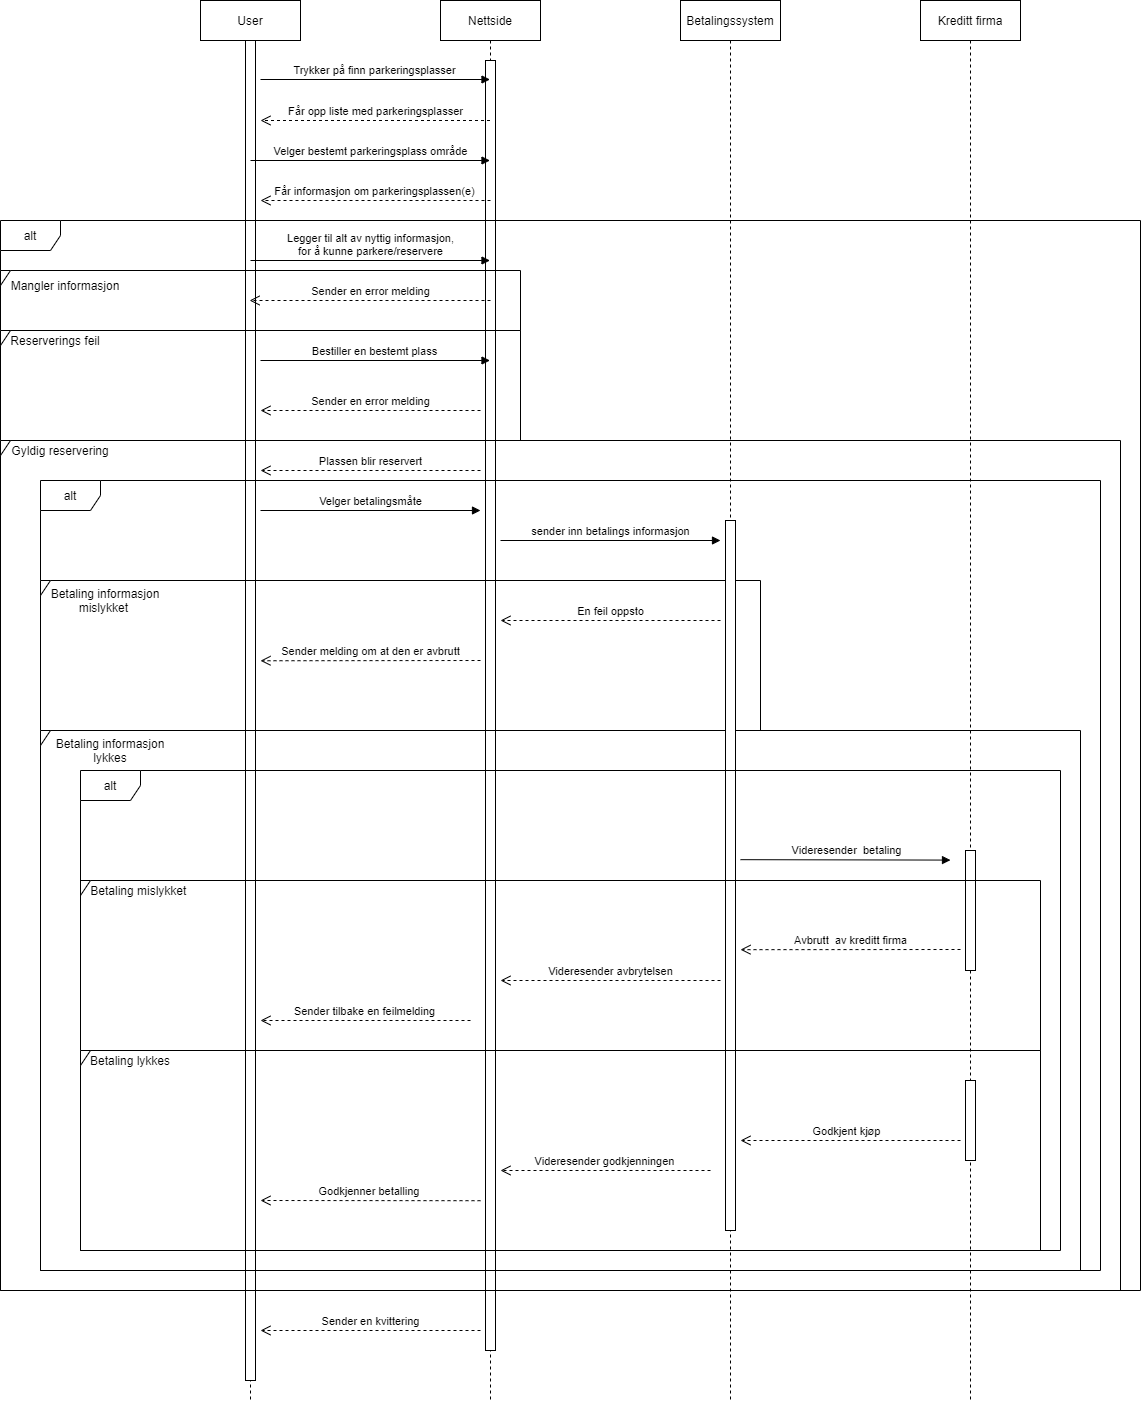

The diagram above was exported from draw.io. Its source (the exported page's mxGraphModel, read from the mxfile embedded in the PNG):
<mxGraphModel dx="1826" dy="829" grid="1" gridSize="10" guides="1" tooltips="1" connect="1" arrows="1" fold="1" page="1" pageScale="1" pageWidth="827" pageHeight="1169" background="#ffffff" math="0" shadow="0">
  <root>
    <mxCell id="0" />
    <mxCell id="1" parent="0" />
    <mxCell id="jrzH1bs8Q6uem90FamlG-1" value="User" style="shape=umlLifeline;perimeter=lifelinePerimeter;whiteSpace=wrap;html=1;container=1;collapsible=0;recursiveResize=0;outlineConnect=0;" parent="1" vertex="1">
      <mxGeometry x="200" width="100" height="1400" as="geometry" />
    </mxCell>
    <mxCell id="jrzH1bs8Q6uem90FamlG-4" value="" style="html=1;points=[];perimeter=orthogonalPerimeter;" parent="jrzH1bs8Q6uem90FamlG-1" vertex="1">
      <mxGeometry x="45" y="40" width="10" height="1340" as="geometry" />
    </mxCell>
    <mxCell id="jrzH1bs8Q6uem90FamlG-2" value="Nettside" style="shape=umlLifeline;perimeter=lifelinePerimeter;whiteSpace=wrap;html=1;container=1;collapsible=0;recursiveResize=0;outlineConnect=0;" parent="1" vertex="1">
      <mxGeometry x="440" width="100" height="1400" as="geometry" />
    </mxCell>
    <mxCell id="jrzH1bs8Q6uem90FamlG-20" value="" style="html=1;points=[];perimeter=orthogonalPerimeter;" parent="jrzH1bs8Q6uem90FamlG-2" vertex="1">
      <mxGeometry x="45" y="60" width="10" height="1290" as="geometry" />
    </mxCell>
    <mxCell id="jrzH1bs8Q6uem90FamlG-3" value="Kreditt firma" style="shape=umlLifeline;perimeter=lifelinePerimeter;whiteSpace=wrap;html=1;container=1;collapsible=0;recursiveResize=0;outlineConnect=0;" parent="1" vertex="1">
      <mxGeometry x="920" width="100" height="1400" as="geometry" />
    </mxCell>
    <mxCell id="jrzH1bs8Q6uem90FamlG-54" value="" style="html=1;points=[];perimeter=orthogonalPerimeter;" parent="jrzH1bs8Q6uem90FamlG-3" vertex="1">
      <mxGeometry x="45" y="850" width="10" height="120" as="geometry" />
    </mxCell>
    <mxCell id="5xksR5t_4EA6qWNBi-NS-17" value="" style="html=1;points=[];perimeter=orthogonalPerimeter;" parent="jrzH1bs8Q6uem90FamlG-3" vertex="1">
      <mxGeometry x="45" y="1080" width="10" height="80" as="geometry" />
    </mxCell>
    <mxCell id="jrzH1bs8Q6uem90FamlG-14" value="Trykker på finn parkeringsplasser" style="html=1;verticalAlign=bottom;endArrow=block;" parent="1" edge="1">
      <mxGeometry width="80" relative="1" as="geometry">
        <mxPoint x="260" y="79" as="sourcePoint" />
        <mxPoint x="489.5" y="79" as="targetPoint" />
      </mxGeometry>
    </mxCell>
    <mxCell id="jrzH1bs8Q6uem90FamlG-16" value="Får opp liste med parkeringsplasser" style="html=1;verticalAlign=bottom;endArrow=open;dashed=1;endSize=8;" parent="1" edge="1">
      <mxGeometry relative="1" as="geometry">
        <mxPoint x="489.5" y="120" as="sourcePoint" />
        <mxPoint x="260" y="120" as="targetPoint" />
      </mxGeometry>
    </mxCell>
    <mxCell id="jrzH1bs8Q6uem90FamlG-21" value="Velger bestemt parkeringsplass område" style="html=1;verticalAlign=bottom;endArrow=block;" parent="1" edge="1">
      <mxGeometry width="80" relative="1" as="geometry">
        <mxPoint x="250" y="160" as="sourcePoint" />
        <mxPoint x="489.5" y="160" as="targetPoint" />
      </mxGeometry>
    </mxCell>
    <mxCell id="jrzH1bs8Q6uem90FamlG-22" value="Får informasjon om parkeringsplassen(e)" style="html=1;verticalAlign=bottom;endArrow=open;dashed=1;endSize=8;" parent="1" edge="1">
      <mxGeometry relative="1" as="geometry">
        <mxPoint x="490" y="200" as="sourcePoint" />
        <mxPoint x="260" y="200" as="targetPoint" />
      </mxGeometry>
    </mxCell>
    <mxCell id="jrzH1bs8Q6uem90FamlG-23" value="Legger til alt av nyttig informasjon,&lt;br&gt;for å kunne parkere/reservere" style="html=1;verticalAlign=bottom;endArrow=block;" parent="1" edge="1">
      <mxGeometry width="80" relative="1" as="geometry">
        <mxPoint x="250" y="260" as="sourcePoint" />
        <mxPoint x="489.5" y="260" as="targetPoint" />
      </mxGeometry>
    </mxCell>
    <mxCell id="jrzH1bs8Q6uem90FamlG-31" value="alt" style="shape=umlFrame;whiteSpace=wrap;html=1;" parent="1" vertex="1">
      <mxGeometry y="220" width="1140" height="1070" as="geometry" />
    </mxCell>
    <mxCell id="jrzH1bs8Q6uem90FamlG-32" value="Reserverings feil" style="text;html=1;strokeColor=none;fillColor=none;align=center;verticalAlign=middle;whiteSpace=wrap;rounded=0;" parent="1" vertex="1">
      <mxGeometry y="330" width="110" height="20" as="geometry" />
    </mxCell>
    <mxCell id="jrzH1bs8Q6uem90FamlG-33" value="" style="shape=umlFrame;whiteSpace=wrap;html=1;width=10;height=15;" parent="1" vertex="1">
      <mxGeometry y="270" width="520" height="60" as="geometry" />
    </mxCell>
    <mxCell id="jrzH1bs8Q6uem90FamlG-34" value="Mangler informasjon" style="text;html=1;strokeColor=none;fillColor=none;align=center;verticalAlign=middle;whiteSpace=wrap;rounded=0;" parent="1" vertex="1">
      <mxGeometry y="270" width="130" height="30" as="geometry" />
    </mxCell>
    <mxCell id="jrzH1bs8Q6uem90FamlG-35" value="Sender en error melding" style="html=1;verticalAlign=bottom;endArrow=open;dashed=1;endSize=8;" parent="1" edge="1">
      <mxGeometry relative="1" as="geometry">
        <mxPoint x="490" y="300" as="sourcePoint" />
        <mxPoint x="249.07142857142844" y="300" as="targetPoint" />
      </mxGeometry>
    </mxCell>
    <mxCell id="jrzH1bs8Q6uem90FamlG-39" value="Bestiller en bestemt plass" style="html=1;verticalAlign=bottom;endArrow=block;" parent="1" edge="1">
      <mxGeometry width="80" relative="1" as="geometry">
        <mxPoint x="260" y="360" as="sourcePoint" />
        <mxPoint x="489.5" y="360" as="targetPoint" />
      </mxGeometry>
    </mxCell>
    <mxCell id="jrzH1bs8Q6uem90FamlG-40" value="Sender en error melding" style="html=1;verticalAlign=bottom;endArrow=open;dashed=1;endSize=8;" parent="1" edge="1">
      <mxGeometry relative="1" as="geometry">
        <mxPoint x="480" y="410" as="sourcePoint" />
        <mxPoint x="260" y="410" as="targetPoint" />
        <Array as="points">
          <mxPoint x="390" y="410" />
        </Array>
      </mxGeometry>
    </mxCell>
    <mxCell id="jrzH1bs8Q6uem90FamlG-41" value="" style="shape=umlFrame;whiteSpace=wrap;html=1;width=10;height=15;" parent="1" vertex="1">
      <mxGeometry y="330" width="520" height="110" as="geometry" />
    </mxCell>
    <mxCell id="jrzH1bs8Q6uem90FamlG-43" value="" style="shape=umlFrame;whiteSpace=wrap;html=1;width=10;height=15;" parent="1" vertex="1">
      <mxGeometry y="440" width="1120" height="850" as="geometry" />
    </mxCell>
    <mxCell id="jrzH1bs8Q6uem90FamlG-44" value="Gyldig reservering" style="text;html=1;strokeColor=none;fillColor=none;align=center;verticalAlign=middle;whiteSpace=wrap;rounded=0;" parent="1" vertex="1">
      <mxGeometry y="440" width="120" height="20" as="geometry" />
    </mxCell>
    <mxCell id="jrzH1bs8Q6uem90FamlG-45" value="alt" style="shape=umlFrame;whiteSpace=wrap;html=1;" parent="1" vertex="1">
      <mxGeometry x="40" y="480" width="1060" height="790" as="geometry" />
    </mxCell>
    <mxCell id="jrzH1bs8Q6uem90FamlG-46" value="Betaling informasjon mislykket&amp;nbsp;" style="text;html=1;strokeColor=none;fillColor=none;align=center;verticalAlign=middle;whiteSpace=wrap;rounded=0;" parent="1" vertex="1">
      <mxGeometry x="40" y="580" width="130" height="40" as="geometry" />
    </mxCell>
    <mxCell id="jrzH1bs8Q6uem90FamlG-47" value="Betaling informasjon lykkes" style="text;html=1;strokeColor=none;fillColor=none;align=center;verticalAlign=middle;whiteSpace=wrap;rounded=0;" parent="1" vertex="1">
      <mxGeometry x="40" y="730" width="140" height="40" as="geometry" />
    </mxCell>
    <mxCell id="jrzH1bs8Q6uem90FamlG-49" value="Velger betalingsmåte" style="html=1;verticalAlign=bottom;endArrow=block;" parent="1" edge="1">
      <mxGeometry width="80" relative="1" as="geometry">
        <mxPoint x="260" y="510" as="sourcePoint" />
        <mxPoint x="480" y="510" as="targetPoint" />
      </mxGeometry>
    </mxCell>
    <mxCell id="jrzH1bs8Q6uem90FamlG-50" value="" style="shape=umlFrame;whiteSpace=wrap;html=1;width=10;height=15;" parent="1" vertex="1">
      <mxGeometry x="40" y="580" width="720" height="150" as="geometry" />
    </mxCell>
    <mxCell id="jrzH1bs8Q6uem90FamlG-55" value="Videresender&amp;nbsp; betaling" style="html=1;verticalAlign=bottom;endArrow=block;" parent="1" edge="1">
      <mxGeometry width="80" relative="1" as="geometry">
        <mxPoint x="740" y="859.1700000000001" as="sourcePoint" />
        <mxPoint x="950" y="859.5899999999999" as="targetPoint" />
      </mxGeometry>
    </mxCell>
    <mxCell id="jrzH1bs8Q6uem90FamlG-56" value="Avbrutt&amp;nbsp; av kreditt firma" style="html=1;verticalAlign=bottom;endArrow=open;dashed=1;endSize=8;" parent="1" edge="1">
      <mxGeometry relative="1" as="geometry">
        <mxPoint x="960" y="949" as="sourcePoint" />
        <mxPoint x="740" y="949.1700000000001" as="targetPoint" />
      </mxGeometry>
    </mxCell>
    <mxCell id="jrzH1bs8Q6uem90FamlG-57" value="Sender melding om at den er avbrutt" style="html=1;verticalAlign=bottom;endArrow=open;dashed=1;endSize=8;" parent="1" edge="1">
      <mxGeometry relative="1" as="geometry">
        <mxPoint x="480" y="660" as="sourcePoint" />
        <mxPoint x="260" y="660.25" as="targetPoint" />
      </mxGeometry>
    </mxCell>
    <mxCell id="jrzH1bs8Q6uem90FamlG-58" value="" style="shape=umlFrame;whiteSpace=wrap;html=1;width=10;height=15;" parent="1" vertex="1">
      <mxGeometry x="40" y="730" width="1040" height="540" as="geometry" />
    </mxCell>
    <mxCell id="jrzH1bs8Q6uem90FamlG-63" value="" style="html=1;verticalAlign=bottom;endArrow=open;dashed=1;endSize=8;" parent="1" edge="1">
      <mxGeometry relative="1" as="geometry">
        <mxPoint x="960" y="1140" as="sourcePoint" />
        <mxPoint x="740" y="1140" as="targetPoint" />
      </mxGeometry>
    </mxCell>
    <mxCell id="jrzH1bs8Q6uem90FamlG-64" value="Godkjent kjøp" style="edgeLabel;html=1;align=center;verticalAlign=middle;resizable=0;points=[];" parent="jrzH1bs8Q6uem90FamlG-63" vertex="1" connectable="0">
      <mxGeometry x="-0.1192" y="-3" relative="1" as="geometry">
        <mxPoint x="-17.59" y="-7" as="offset" />
      </mxGeometry>
    </mxCell>
    <mxCell id="jrzH1bs8Q6uem90FamlG-65" value="Godkjenner betalling&amp;nbsp;" style="html=1;verticalAlign=bottom;endArrow=open;dashed=1;endSize=8;" parent="1" edge="1">
      <mxGeometry relative="1" as="geometry">
        <mxPoint x="480" y="1200.2" as="sourcePoint" />
        <mxPoint x="260" y="1199.9999267578125" as="targetPoint" />
      </mxGeometry>
    </mxCell>
    <mxCell id="jrzH1bs8Q6uem90FamlG-69" value="Plassen blir reservert" style="html=1;verticalAlign=bottom;endArrow=open;dashed=1;endSize=8;" parent="1" edge="1">
      <mxGeometry relative="1" as="geometry">
        <mxPoint x="480" y="470" as="sourcePoint" />
        <mxPoint x="260" y="470" as="targetPoint" />
      </mxGeometry>
    </mxCell>
    <mxCell id="5xksR5t_4EA6qWNBi-NS-1" value="Betalingssystem" style="shape=umlLifeline;perimeter=lifelinePerimeter;whiteSpace=wrap;html=1;container=1;collapsible=0;recursiveResize=0;outlineConnect=0;" parent="1" vertex="1">
      <mxGeometry x="680" width="100" height="1400" as="geometry" />
    </mxCell>
    <mxCell id="5xksR5t_4EA6qWNBi-NS-3" value="" style="html=1;points=[];perimeter=orthogonalPerimeter;" parent="5xksR5t_4EA6qWNBi-NS-1" vertex="1">
      <mxGeometry x="45" y="520" width="10" height="710" as="geometry" />
    </mxCell>
    <mxCell id="5xksR5t_4EA6qWNBi-NS-4" value="sender inn betalings informasjon" style="html=1;verticalAlign=bottom;endArrow=block;" parent="1" edge="1">
      <mxGeometry width="80" relative="1" as="geometry">
        <mxPoint x="500" y="540" as="sourcePoint" />
        <mxPoint x="720" y="540" as="targetPoint" />
      </mxGeometry>
    </mxCell>
    <mxCell id="5xksR5t_4EA6qWNBi-NS-5" value="" style="shape=umlFrame;whiteSpace=wrap;html=1;width=10;height=15;" parent="1" vertex="1">
      <mxGeometry x="80" y="880" width="960" height="170" as="geometry" />
    </mxCell>
    <mxCell id="5xksR5t_4EA6qWNBi-NS-6" value="Betaling mislykket&amp;nbsp;" style="text;html=1;strokeColor=none;fillColor=none;align=center;verticalAlign=middle;whiteSpace=wrap;rounded=0;" parent="1" vertex="1">
      <mxGeometry x="80" y="880" width="120" height="20" as="geometry" />
    </mxCell>
    <mxCell id="5xksR5t_4EA6qWNBi-NS-10" value="En feil oppsto" style="html=1;verticalAlign=bottom;endArrow=open;dashed=1;endSize=8;" parent="1" edge="1">
      <mxGeometry relative="1" as="geometry">
        <mxPoint x="720" y="620" as="sourcePoint" />
        <mxPoint x="500" y="620" as="targetPoint" />
      </mxGeometry>
    </mxCell>
    <mxCell id="5xksR5t_4EA6qWNBi-NS-11" value="alt" style="shape=umlFrame;whiteSpace=wrap;html=1;" parent="1" vertex="1">
      <mxGeometry x="80" y="770" width="980" height="480" as="geometry" />
    </mxCell>
    <mxCell id="5xksR5t_4EA6qWNBi-NS-12" value="Videresender avbrytelsen" style="html=1;verticalAlign=bottom;endArrow=open;dashed=1;endSize=8;" parent="1" edge="1">
      <mxGeometry relative="1" as="geometry">
        <mxPoint x="720" y="980" as="sourcePoint" />
        <mxPoint x="500" y="980" as="targetPoint" />
      </mxGeometry>
    </mxCell>
    <mxCell id="5xksR5t_4EA6qWNBi-NS-13" value="Sender tilbake en feilmelding" style="html=1;verticalAlign=bottom;endArrow=open;dashed=1;endSize=8;" parent="1" edge="1">
      <mxGeometry relative="1" as="geometry">
        <mxPoint x="470" y="1020" as="sourcePoint" />
        <mxPoint x="260" y="1020" as="targetPoint" />
      </mxGeometry>
    </mxCell>
    <mxCell id="5xksR5t_4EA6qWNBi-NS-15" value="" style="shape=umlFrame;whiteSpace=wrap;html=1;width=10;height=15;" parent="1" vertex="1">
      <mxGeometry x="80" y="1050" width="960" height="200" as="geometry" />
    </mxCell>
    <mxCell id="5xksR5t_4EA6qWNBi-NS-16" value="Betaling lykkes" style="text;html=1;strokeColor=none;fillColor=none;align=center;verticalAlign=middle;whiteSpace=wrap;rounded=0;" parent="1" vertex="1">
      <mxGeometry x="80" y="1050" width="100" height="20" as="geometry" />
    </mxCell>
    <mxCell id="5xksR5t_4EA6qWNBi-NS-18" value="Videresender godkjenningen" style="html=1;verticalAlign=bottom;endArrow=open;dashed=1;endSize=8;" parent="1" edge="1">
      <mxGeometry relative="1" as="geometry">
        <mxPoint x="710" y="1170" as="sourcePoint" />
        <mxPoint x="500" y="1170" as="targetPoint" />
      </mxGeometry>
    </mxCell>
    <mxCell id="5xksR5t_4EA6qWNBi-NS-19" value="Sender en kvittering" style="html=1;verticalAlign=bottom;endArrow=open;dashed=1;endSize=8;" parent="1" edge="1">
      <mxGeometry relative="1" as="geometry">
        <mxPoint x="480" y="1330" as="sourcePoint" />
        <mxPoint x="260" y="1330" as="targetPoint" />
      </mxGeometry>
    </mxCell>
  </root>
</mxGraphModel>